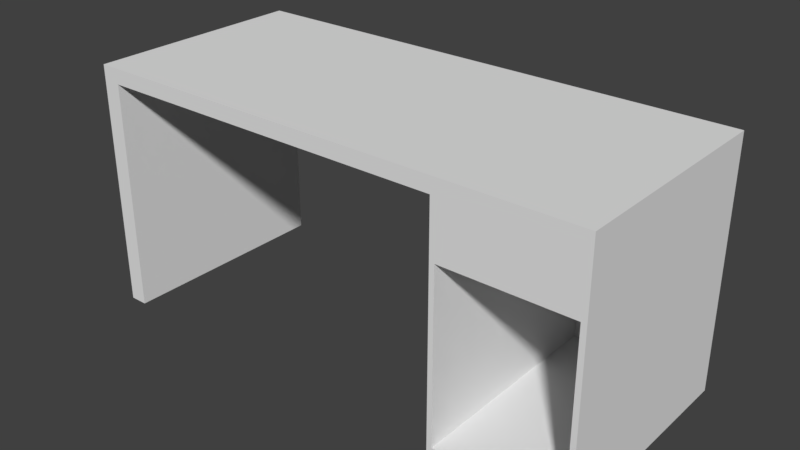 # Source: desktop.blend  (saved by Blender 2.79.0; exported with 4.5.12 LTS)
import bpy
from mathutils import Matrix  # noqa: F401  (used for matrix-valued properties, if any)

bpy.ops.wm.read_factory_settings(use_empty=True)
scene = bpy.context.scene
scene.name = 'Scene'

# ---- collections
col_collection_1 = bpy.data.collections.new('Collection 1'); scene.collection.children.link(col_collection_1)

# ---- materials (node trees are filled in below, after node groups)
mat_main = bpy.data.materials.new('Main')
mat_main.alpha_threshold = 0.0
mat_main.use_transparent_shadow = False
mat_main.roughness = 0.5

# ---- material node trees

# ---- world
world_world = bpy.data.worlds.new('World'); scene.world = world_world
world_world.color = (0.05088, 0.05088, 0.05088)
world_world.use_sun_shadow = False
world_world.sun_shadow_jitter_overblur = 0.0
world_world.cycles.sampling_method = 'MANUAL'

# ---- meshes
me_cube_001 = bpy.data.meshes.new('Cube.001')
me_cube_001.from_pydata([(-1.0, -2.305, -0.06825), (-1.0, -2.305, 0.06825), (-1.0, 2.305, -0.06825), (-1.0, 2.305, 0.06825), (1.0, -2.305, -0.06825), (1.0, -2.305, 0.06825), (1.0, 2.305, -0.06825), (1.0, 2.305, 0.06825), (-1.0, 2.144, -0.06825), (-1.0, 2.144, 0.06825), (1.0, 2.144, -0.06825), (1.0, 2.144, 0.06825), (1.0, 2.305, -2.138), (-1.0, 2.305, -2.138), (1.0, 2.144, -2.138), (-1.0, 2.144, -2.138), (-1.0, -1.083, -0.06825), (1.0, -1.083, 0.06825), (-1.0, -1.083, 0.06825), (1.0, -1.083, -0.06825), (-1.0, -1.083, -0.06825), (-1.0, -2.305, -0.06825), (1.0, -2.305, -0.06825), (1.0, -1.083, -0.06825), (-1.0, -1.083, -2.147), (-1.0, -2.305, -2.147), (1.0, -2.305, -2.147), (1.0, -1.083, -2.147), (1.0, -2.305, -0.566), (1.0, -1.083, -0.566), (-1.0, -1.083, -0.566), (-1.0, -2.305, -0.566), (-1.0, -1.129, -0.06825), (1.0, -1.129, 0.06825), (-1.0, -1.129, 0.06825), (1.0, -1.129, -0.06825), (-1.0, -1.129, -0.06825), (1.0, -1.129, -0.06825), (-1.0, -1.129, -2.147), (1.0, -1.129, -2.147), (-1.0, -1.129, -0.566), (1.0, -1.129, -0.566), (-1.0, -2.258, -0.06825), (1.0, -2.258, 0.06825), (-1.0, -2.258, -0.06825), (-1.0, -2.258, -2.147), (-1.0, -2.258, -0.566), (-1.0, -2.258, 0.06825), (1.0, -2.258, -0.06825), (1.0, -2.258, -0.06825), (1.0, -2.258, -2.147), (1.0, -2.258, -0.566), (1.0, -2.305, -2.096), (-1.0, -1.083, -2.096), (1.0, -1.083, -2.096), (-1.0, -2.305, -2.096), (-1.0, -1.129, -2.096), (1.0, -1.129, -2.096), (-1.0, -2.258, -2.096), (1.0, -2.258, -2.096), (0.9491, -1.129, -0.566), (0.9491, -2.258, -0.566), (0.9491, -1.129, -2.096), (0.9491, -2.258, -2.096)], [], [(8, 9, 3, 2), (2, 3, 7, 6), (48, 43, 5, 4), (4, 5, 1, 0), (48, 4, 22, 49), (43, 47, 1, 5), (7, 3, 9, 11), (6, 10, 14, 12), (6, 7, 11, 10), (16, 18, 9, 8), (13, 12, 14, 15), (8, 2, 13, 15), (10, 8, 15, 14), (2, 6, 12, 13), (32, 34, 18, 16), (11, 9, 18, 17), (8, 10, 19, 16), (10, 11, 17, 19), (59, 52, 26, 50), (16, 19, 23, 20), (4, 0, 21, 22), (32, 16, 20, 36), (45, 50, 26, 25), (56, 53, 24, 38), (53, 54, 27, 24), (52, 55, 25, 26), (22, 21, 31, 28), (20, 23, 29, 30), (36, 20, 30, 40), (49, 22, 28, 51), (23, 37, 41, 29), (44, 36, 40, 46), (58, 56, 38, 45), (24, 27, 39, 38), (42, 32, 36, 44), (54, 57, 39, 27), (42, 47, 34, 32), (17, 18, 34, 33), (19, 35, 37, 23), (19, 17, 33, 35), (0, 1, 47, 42), (0, 42, 44, 21), (55, 58, 45, 25), (21, 44, 46, 31), (37, 49, 51, 41), (38, 39, 50, 45), (57, 59, 50, 39), (33, 34, 47, 43), (35, 48, 49, 37), (35, 33, 43, 48), (41, 51, 59, 57), (31, 46, 58, 55), (29, 41, 57, 54), (28, 31, 55, 52), (30, 29, 54, 53), (40, 30, 53, 56), (51, 28, 52, 59), (46, 40, 60, 61), (61, 60, 62, 63), (58, 46, 61, 63), (40, 56, 62, 60), (56, 58, 63, 62)])
_uv = me_cube_001.uv_layers.new(name='UVMap')
_uv.uv.foreach_set('vector', [0.6301, 0.763, 0.7341, 0.763, 0.7341, 0.8669, 0.6301, 0.8669, 0.6301, 0.763, 0.7341, 0.763, 0.7341, 0.8669, 0.6301, 0.8669, 0.6301, 0.763, 0.7341, 0.763, 0.7341, 0.8669, 0.6301, 0.8669, 0.6301, 0.763, 0.7341, 0.763, 0.7341, 0.8669, 0.6301, 0.8669, 0.6301, 0.763, 0.7341, 0.763, 0.7341, 0.8669, 0.6301, 0.8669, 0.6301, 0.763, 0.7341, 0.763, 0.7341, 0.8669, 0.6301, 0.8669, 0.6301, 0.763, 0.7341, 0.763, 0.7341, 0.8669, 0.6301, 0.8669, 0.6301, 0.763, 0.7341, 0.763, 0.7341, 0.8669, 0.6301, 0.8669, 0.6301, 0.763, 0.7341, 0.763, 0.7341, 0.8669, 0.6301, 0.8669, 0.6301, 0.763, 0.7341, 0.763, 0.7341, 0.8669, 0.6301, 0.8669, 0.6301, 0.763, 0.7341, 0.763, 0.7341, 0.8669, 0.6301, 0.8669, 0.6301, 0.763, 0.7341, 0.763, 0.7341, 0.8669, 0.6301, 0.8669, 0.6301, 0.763, 0.7341, 0.763, 0.7341, 0.8669, 0.6301, 0.8669, 0.6301, 0.763, 0.7341, 0.763, 0.7341, 0.8669, 0.6301, 0.8669, 0.6301, 0.763, 0.7341, 0.763, 0.7341, 0.8669, 0.6301, 0.8669, 0.6301, 0.763, 0.7341, 0.763, 0.7341, 0.8669, 0.6301, 0.8669, 0.6301, 0.763, 0.7341, 0.763, 0.7341, 0.8669, 0.6301, 0.8669, 0.6301, 0.763, 0.7341, 0.763, 0.7341, 0.8669, 0.6301, 0.8669, 0.6301, 0.763, 0.7341, 0.763, 0.7341, 0.8669, 0.6301, 0.8669, 0.6301, 0.763, 0.7341, 0.763, 0.7341, 0.8669, 0.6301, 0.8669, 0.6301, 0.763, 0.7341, 0.763, 0.7341, 0.8669, 0.6301, 0.8669, 0.6301, 0.763, 0.7341, 0.763, 0.7341, 0.8669, 0.6301, 0.8669, 0.6301, 0.763, 0.7341, 0.763, 0.7341, 0.8669, 0.6301, 0.8669, 0.6301, 0.763, 0.7341, 0.763, 0.7341, 0.8669, 0.6301, 0.8669, 0.6301, 0.763, 0.7341, 0.763, 0.7341, 0.8669, 0.6301, 0.8669, 0.6301, 0.763, 0.7341, 0.763, 0.7341, 0.8669, 0.6301, 0.8669, 0.6301, 0.763, 0.7341, 0.763, 0.7341, 0.8669, 0.6301, 0.8669, 0.6301, 0.763, 0.7341, 0.763, 0.7341, 0.8669, 0.6301, 0.8669, 0.6301, 0.763, 0.7341, 0.763, 0.7341, 0.8669, 0.6301, 0.8669, 0.6301, 0.763, 0.7341, 0.763, 0.7341, 0.8669, 0.6301, 0.8669, 0.6301, 0.763, 0.7341, 0.763, 0.7341, 0.8669, 0.6301, 0.8669, 0.6301, 0.763, 0.7341, 0.763, 0.7341, 0.8669, 0.6301, 0.8669, 0.6301, 0.763, 0.7341, 0.763, 0.7341, 0.8669, 0.6301, 0.8669, 0.6301, 0.763, 0.7341, 0.763, 0.7341, 0.8669, 0.6301, 0.8669, 0.6301, 0.763, 0.7341, 0.763, 0.7341, 0.8669, 0.6301, 0.8669, 0.6301, 0.763, 0.7341, 0.763, 0.7341, 0.8669, 0.6301, 0.8669, 0.6301, 0.763, 0.7341, 0.763, 0.7341, 0.8669, 0.6301, 0.8669, 0.6301, 0.763, 0.7341, 0.763, 0.7341, 0.8669, 0.6301, 0.8669, 0.6301, 0.763, 0.7341, 0.763, 0.7341, 0.8669, 0.6301, 0.8669, 0.6301, 0.763, 0.7341, 0.763, 0.7341, 0.8669, 0.6301, 0.8669, 0.6301, 0.763, 0.7341, 0.763, 0.7341, 0.8669, 0.6301, 0.8669, 0.6301, 0.763, 0.7341, 0.763, 0.7341, 0.8669, 0.6301, 0.8669, 0.6301, 0.763, 0.7341, 0.763, 0.7341, 0.8669, 0.6301, 0.8669, 0.6301, 0.763, 0.7341, 0.763, 0.7341, 0.8669, 0.6301, 0.8669, 0.6301, 0.763, 0.7341, 0.763, 0.7341, 0.8669, 0.6301, 0.8669, 0.6301, 0.763, 0.7341, 0.763, 0.7341, 0.8669, 0.6301, 0.8669, 0.6301, 0.763, 0.7341, 0.763, 0.7341, 0.8669, 0.6301, 0.8669, 0.6301, 0.763, 0.7341, 0.763, 0.7341, 0.8669, 0.6301, 0.8669, 0.6301, 0.763, 0.7341, 0.763, 0.7341, 0.8669, 0.6301, 0.8669, 0.6301, 0.763, 0.7341, 0.763, 0.7341, 0.8669, 0.6301, 0.8669, 0.6301, 0.763, 0.7341, 0.763, 0.7341, 0.8669, 0.6301, 0.8669, 0.6301, 0.763, 0.7341, 0.763, 0.7341, 0.8669, 0.6301, 0.8669, 0.6301, 0.763, 0.7341, 0.763, 0.7341, 0.8669, 0.6301, 0.8669, 0.6301, 0.763, 0.7341, 0.763, 0.7341, 0.8669, 0.6301, 0.8669, 0.6301, 0.763, 0.7341, 0.763, 0.7341, 0.8669, 0.6301, 0.8669, 0.6301, 0.763, 0.7341, 0.763, 0.7341, 0.8669, 0.6301, 0.8669, 0.6301, 0.763, 0.7341, 0.763, 0.7341, 0.8669, 0.6301, 0.8669, 0.6301, 0.763, 0.7341, 0.763, 0.7341, 0.8669, 0.6301, 0.8669, 0.6301, 0.763, 0.7341, 0.763, 0.7341, 0.8669, 0.6301, 0.8669, 0.6301, 0.763, 0.7341, 0.763, 0.7341, 0.8669, 0.6301, 0.8669, 0.6301, 0.763, 0.7341, 0.763, 0.7341, 0.8669, 0.6301, 0.8669, 0.6301, 0.763, 0.7341, 0.763, 0.7341, 0.8669, 0.6301, 0.8669])
me_cube_001.materials.append(mat_main)
me_cube_001.use_remesh_preserve_volume = False
me_cube_001.use_remesh_preserve_attributes = False
me_cube_001.use_mirror_vertex_groups = False
me_cube_001.update()

# ---- objects
ob_cube = bpy.data.objects.new('Cube', me_cube_001)

# ---- transforms, parenting, visibility, modifiers, constraints
ob_cube.location = (0.0, 0.0, 0.0)
ob_cube.rotation_euler = (0.0, -0.0, 1.571)
ob_cube.scale = (0.3992, 0.3992, 0.3992)
ob_cube.lineart.crease_threshold = 0.0

# ---- collection membership
col_collection_1.objects.link(ob_cube)

# ---- scene / render settings (as saved in the file)
scene.frame_start = 1; scene.frame_end = 250; scene.frame_set(1)
scene.render.engine = 'BLENDER_EEVEE_NEXT'
scene.render.resolution_percentage = 50
scene.render.dither_intensity = 0.0
scene.cycles.use_denoising = False
scene.cycles.samples = 128
scene.cycles.sampling_pattern = 'TABULATED_SOBOL'
scene.cycles.use_adaptive_sampling = False
scene.cycles.use_light_tree = False
scene.cycles.blur_glossy = 0.0
scene.cycles.sample_clamp_indirect = 0.0
scene.view_settings.view_transform = 'Standard'
bpy.context.view_layer.update()

# ---- added for rendering (the .blend has no active camera and no usable light): camera, sun
cam_auto = bpy.data.cameras.new('AutoCamera')
cam_auto.lens = 50.0
cam_auto.sensor_width = 36.0
cam_auto.clip_end = 1000.0
ob_auto_camera = bpy.data.objects.new('AutoCamera', cam_auto)
scene.collection.objects.link(ob_auto_camera)
ob_auto_camera.location = (2.02813, -2.43376, 1.20759)
ob_auto_camera.rotation_euler = (1.09748, -7.21219e-08, 0.694738)
scene.camera = ob_auto_camera
light_auto_sun = bpy.data.lights.new('AutoSun', 'SUN')
light_auto_sun.energy = 3.0
light_auto_sun.angle = 0.0523599
ob_auto_sun = bpy.data.objects.new('AutoSun', light_auto_sun)
scene.collection.objects.link(ob_auto_sun)
ob_auto_sun.rotation_euler = (0.872665, 0.174533, 0.523599)
bpy.context.view_layer.update()
